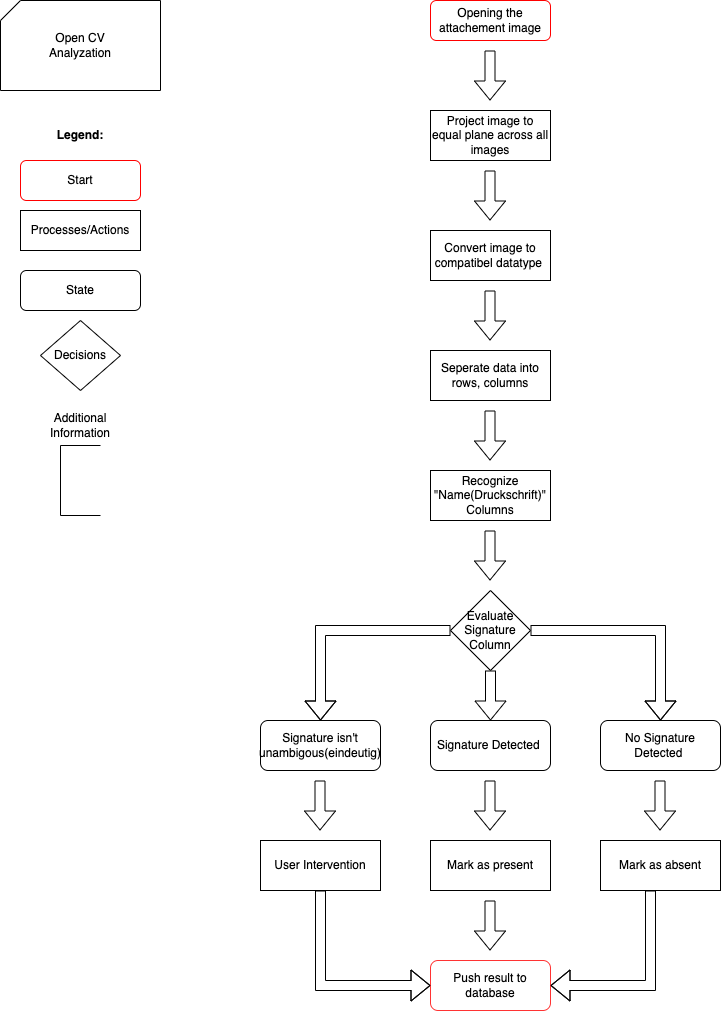

The diagram above was exported from draw.io. Its source (the exported page's mxGraphModel, read from the mxfile embedded in the PNG):
<mxGraphModel dx="1188" dy="546" grid="1" gridSize="10" guides="1" tooltips="1" connect="1" arrows="1" fold="1" page="1" pageScale="1" pageWidth="827" pageHeight="1169" math="0" shadow="0">
  <root>
    <mxCell id="WIyWlLk6GJQsqaUBKTNV-0" />
    <mxCell id="WIyWlLk6GJQsqaUBKTNV-1" parent="WIyWlLk6GJQsqaUBKTNV-0" />
    <mxCell id="CbuRB8H8sCCOuhlkq7PC-52" value="Start/End of the Sequence" style="rounded=1;whiteSpace=wrap;html=1;fontSize=12;glass=0;strokeWidth=1;shadow=0;strokeColor=#FF0000;" parent="WIyWlLk6GJQsqaUBKTNV-1" vertex="1">
      <mxGeometry x="90" y="250" width="120" height="40" as="geometry" />
    </mxCell>
    <mxCell id="CbuRB8H8sCCOuhlkq7PC-53" value="Processes/Actions" style="rounded=0;whiteSpace=wrap;html=1;fontSize=12;glass=0;strokeWidth=1;shadow=0;" parent="WIyWlLk6GJQsqaUBKTNV-1" vertex="1">
      <mxGeometry x="90" y="250" width="120" height="40" as="geometry" />
    </mxCell>
    <mxCell id="CbuRB8H8sCCOuhlkq7PC-54" value="Decisions" style="rhombus;whiteSpace=wrap;html=1;" parent="WIyWlLk6GJQsqaUBKTNV-1" vertex="1">
      <mxGeometry x="110" y="360" width="80" height="70" as="geometry" />
    </mxCell>
    <mxCell id="CbuRB8H8sCCOuhlkq7PC-56" value="" style="shape=partialRectangle;whiteSpace=wrap;html=1;bottom=1;right=1;left=1;top=0;fillColor=none;routingCenterX=-0.5;rotation=90;" parent="WIyWlLk6GJQsqaUBKTNV-1" vertex="1">
      <mxGeometry x="115" y="500" width="70" height="40" as="geometry" />
    </mxCell>
    <mxCell id="CbuRB8H8sCCOuhlkq7PC-57" value="Additional Information" style="text;html=1;strokeColor=none;fillColor=none;align=center;verticalAlign=middle;whiteSpace=wrap;rounded=0;" parent="WIyWlLk6GJQsqaUBKTNV-1" vertex="1">
      <mxGeometry x="120" y="450" width="60" height="30" as="geometry" />
    </mxCell>
    <mxCell id="CbuRB8H8sCCOuhlkq7PC-66" value="" style="verticalLabelPosition=bottom;verticalAlign=top;html=1;shape=card;whiteSpace=wrap;size=20;arcSize=12;align=center;" parent="WIyWlLk6GJQsqaUBKTNV-1" vertex="1">
      <mxGeometry x="70" y="40" width="160" height="90" as="geometry" />
    </mxCell>
    <mxCell id="CbuRB8H8sCCOuhlkq7PC-67" value="Open CV Analyzation" style="text;html=1;strokeColor=none;fillColor=none;align=center;verticalAlign=middle;whiteSpace=wrap;rounded=0;" parent="WIyWlLk6GJQsqaUBKTNV-1" vertex="1">
      <mxGeometry x="120" y="70" width="60" height="30" as="geometry" />
    </mxCell>
    <mxCell id="CbuRB8H8sCCOuhlkq7PC-68" value="&lt;b&gt;Legend:&lt;/b&gt;" style="text;html=1;strokeColor=none;fillColor=none;align=center;verticalAlign=middle;whiteSpace=wrap;rounded=0;" parent="WIyWlLk6GJQsqaUBKTNV-1" vertex="1">
      <mxGeometry x="120" y="160" width="60" height="30" as="geometry" />
    </mxCell>
    <mxCell id="CbuRB8H8sCCOuhlkq7PC-69" value="Start" style="rounded=1;whiteSpace=wrap;html=1;fontSize=12;glass=0;strokeWidth=1;shadow=0;strokeColor=#FF0000;" parent="WIyWlLk6GJQsqaUBKTNV-1" vertex="1">
      <mxGeometry x="90" y="200" width="120" height="40" as="geometry" />
    </mxCell>
    <mxCell id="aovXvjX4OymMQ-b7WY1g-1" value="Opening the attachement image" style="rounded=1;whiteSpace=wrap;html=1;fontSize=12;glass=0;strokeWidth=1;shadow=0;strokeColor=#FF0000;" parent="WIyWlLk6GJQsqaUBKTNV-1" vertex="1">
      <mxGeometry x="500" y="40" width="120" height="40" as="geometry" />
    </mxCell>
    <mxCell id="aovXvjX4OymMQ-b7WY1g-2" value="Project image to equal plane across all images" style="rounded=0;whiteSpace=wrap;html=1;fontSize=12;glass=0;strokeWidth=1;shadow=0;" parent="WIyWlLk6GJQsqaUBKTNV-1" vertex="1">
      <mxGeometry x="500" y="150" width="120" height="50" as="geometry" />
    </mxCell>
    <mxCell id="aovXvjX4OymMQ-b7WY1g-3" value="" style="shape=flexArrow;endArrow=classic;html=1;rounded=0;" parent="WIyWlLk6GJQsqaUBKTNV-1" edge="1">
      <mxGeometry width="50" height="50" relative="1" as="geometry">
        <mxPoint x="559.5" y="90" as="sourcePoint" />
        <mxPoint x="559.5" y="140" as="targetPoint" />
      </mxGeometry>
    </mxCell>
    <mxCell id="aovXvjX4OymMQ-b7WY1g-4" value="Convert image to compatibel datatype&amp;nbsp;" style="rounded=0;whiteSpace=wrap;html=1;fontSize=12;glass=0;strokeWidth=1;shadow=0;" parent="WIyWlLk6GJQsqaUBKTNV-1" vertex="1">
      <mxGeometry x="500" y="270" width="120" height="50" as="geometry" />
    </mxCell>
    <mxCell id="aovXvjX4OymMQ-b7WY1g-5" value="" style="shape=flexArrow;endArrow=classic;html=1;rounded=0;" parent="WIyWlLk6GJQsqaUBKTNV-1" edge="1">
      <mxGeometry width="50" height="50" relative="1" as="geometry">
        <mxPoint x="559.5" y="210" as="sourcePoint" />
        <mxPoint x="559.5" y="260" as="targetPoint" />
      </mxGeometry>
    </mxCell>
    <mxCell id="aovXvjX4OymMQ-b7WY1g-7" value="Seperate data into rows, columns" style="rounded=0;whiteSpace=wrap;html=1;fontSize=12;glass=0;strokeWidth=1;shadow=0;" parent="WIyWlLk6GJQsqaUBKTNV-1" vertex="1">
      <mxGeometry x="500" y="390" width="120" height="50" as="geometry" />
    </mxCell>
    <mxCell id="aovXvjX4OymMQ-b7WY1g-9" value="" style="shape=flexArrow;endArrow=classic;html=1;rounded=0;" parent="WIyWlLk6GJQsqaUBKTNV-1" edge="1">
      <mxGeometry width="50" height="50" relative="1" as="geometry">
        <mxPoint x="559.5" y="330" as="sourcePoint" />
        <mxPoint x="559.5" y="380" as="targetPoint" />
      </mxGeometry>
    </mxCell>
    <mxCell id="aovXvjX4OymMQ-b7WY1g-10" value="Recognize &quot;Name(Druckschrift)&quot; Columns" style="rounded=0;whiteSpace=wrap;html=1;fontSize=12;glass=0;strokeWidth=1;shadow=0;" parent="WIyWlLk6GJQsqaUBKTNV-1" vertex="1">
      <mxGeometry x="500" y="510" width="120" height="50" as="geometry" />
    </mxCell>
    <mxCell id="aovXvjX4OymMQ-b7WY1g-11" value="" style="shape=flexArrow;endArrow=classic;html=1;rounded=0;" parent="WIyWlLk6GJQsqaUBKTNV-1" edge="1">
      <mxGeometry width="50" height="50" relative="1" as="geometry">
        <mxPoint x="559.5" y="450" as="sourcePoint" />
        <mxPoint x="559.5" y="500" as="targetPoint" />
      </mxGeometry>
    </mxCell>
    <mxCell id="aovXvjX4OymMQ-b7WY1g-14" value="" style="shape=flexArrow;endArrow=classic;html=1;rounded=0;" parent="WIyWlLk6GJQsqaUBKTNV-1" edge="1">
      <mxGeometry width="50" height="50" relative="1" as="geometry">
        <mxPoint x="559.5" y="570" as="sourcePoint" />
        <mxPoint x="559.5" y="620" as="targetPoint" />
      </mxGeometry>
    </mxCell>
    <mxCell id="aovXvjX4OymMQ-b7WY1g-15" value="Evaluate Signature Column" style="rhombus;whiteSpace=wrap;html=1;" parent="WIyWlLk6GJQsqaUBKTNV-1" vertex="1">
      <mxGeometry x="520" y="630" width="80" height="80" as="geometry" />
    </mxCell>
    <mxCell id="aovXvjX4OymMQ-b7WY1g-16" value="Signature isn't unambigous(eindeutig)" style="rounded=1;whiteSpace=wrap;html=1;fontSize=12;glass=0;strokeWidth=1;shadow=0;" parent="WIyWlLk6GJQsqaUBKTNV-1" vertex="1">
      <mxGeometry x="330" y="760" width="120" height="50" as="geometry" />
    </mxCell>
    <mxCell id="aovXvjX4OymMQ-b7WY1g-17" value="Signature Detected&amp;nbsp;" style="rounded=1;whiteSpace=wrap;html=1;fontSize=12;glass=0;strokeWidth=1;shadow=0;" parent="WIyWlLk6GJQsqaUBKTNV-1" vertex="1">
      <mxGeometry x="500" y="760" width="120" height="50" as="geometry" />
    </mxCell>
    <mxCell id="aovXvjX4OymMQ-b7WY1g-18" value="No Signature Detected&amp;nbsp;" style="rounded=1;whiteSpace=wrap;html=1;fontSize=12;glass=0;strokeWidth=1;shadow=0;" parent="WIyWlLk6GJQsqaUBKTNV-1" vertex="1">
      <mxGeometry x="670" y="760" width="120" height="50" as="geometry" />
    </mxCell>
    <mxCell id="aovXvjX4OymMQ-b7WY1g-19" value="" style="shape=flexArrow;endArrow=classic;html=1;rounded=0;entryX=0.5;entryY=0;entryDx=0;entryDy=0;exitX=0;exitY=0.5;exitDx=0;exitDy=0;" parent="WIyWlLk6GJQsqaUBKTNV-1" source="aovXvjX4OymMQ-b7WY1g-15" target="aovXvjX4OymMQ-b7WY1g-16" edge="1">
      <mxGeometry width="50" height="50" relative="1" as="geometry">
        <mxPoint x="450" y="720" as="sourcePoint" />
        <mxPoint x="500" y="670" as="targetPoint" />
        <Array as="points">
          <mxPoint x="390" y="670" />
        </Array>
      </mxGeometry>
    </mxCell>
    <mxCell id="aovXvjX4OymMQ-b7WY1g-20" value="" style="shape=flexArrow;endArrow=classic;html=1;rounded=0;entryX=0.5;entryY=0;entryDx=0;entryDy=0;exitX=0.5;exitY=1;exitDx=0;exitDy=0;" parent="WIyWlLk6GJQsqaUBKTNV-1" source="aovXvjX4OymMQ-b7WY1g-15" target="aovXvjX4OymMQ-b7WY1g-17" edge="1">
      <mxGeometry width="50" height="50" relative="1" as="geometry">
        <mxPoint x="530" y="680" as="sourcePoint" />
        <mxPoint x="400" y="770" as="targetPoint" />
        <Array as="points" />
      </mxGeometry>
    </mxCell>
    <mxCell id="aovXvjX4OymMQ-b7WY1g-21" value="" style="shape=flexArrow;endArrow=classic;html=1;rounded=0;entryX=0.5;entryY=0;entryDx=0;entryDy=0;" parent="WIyWlLk6GJQsqaUBKTNV-1" source="aovXvjX4OymMQ-b7WY1g-15" edge="1">
      <mxGeometry width="50" height="50" relative="1" as="geometry">
        <mxPoint x="860" y="670" as="sourcePoint" />
        <mxPoint x="730" y="760" as="targetPoint" />
        <Array as="points">
          <mxPoint x="730" y="670" />
        </Array>
      </mxGeometry>
    </mxCell>
    <mxCell id="aovXvjX4OymMQ-b7WY1g-22" value="User Intervention" style="rounded=0;whiteSpace=wrap;html=1;fontSize=12;glass=0;strokeWidth=1;shadow=0;" parent="WIyWlLk6GJQsqaUBKTNV-1" vertex="1">
      <mxGeometry x="330" y="880" width="120" height="50" as="geometry" />
    </mxCell>
    <mxCell id="aovXvjX4OymMQ-b7WY1g-23" value="State" style="rounded=1;whiteSpace=wrap;html=1;fontSize=12;glass=0;strokeWidth=1;shadow=0;" parent="WIyWlLk6GJQsqaUBKTNV-1" vertex="1">
      <mxGeometry x="90" y="310" width="120" height="40" as="geometry" />
    </mxCell>
    <mxCell id="aovXvjX4OymMQ-b7WY1g-24" value="" style="shape=flexArrow;endArrow=classic;html=1;rounded=0;entryX=0.5;entryY=0;entryDx=0;entryDy=0;exitX=0.5;exitY=1;exitDx=0;exitDy=0;" parent="WIyWlLk6GJQsqaUBKTNV-1" edge="1">
      <mxGeometry width="50" height="50" relative="1" as="geometry">
        <mxPoint x="389.5" y="820" as="sourcePoint" />
        <mxPoint x="389.5" y="870" as="targetPoint" />
        <Array as="points" />
      </mxGeometry>
    </mxCell>
    <mxCell id="aovXvjX4OymMQ-b7WY1g-25" value="Mark as present" style="rounded=0;whiteSpace=wrap;html=1;fontSize=12;glass=0;strokeWidth=1;shadow=0;" parent="WIyWlLk6GJQsqaUBKTNV-1" vertex="1">
      <mxGeometry x="500" y="880" width="120" height="50" as="geometry" />
    </mxCell>
    <mxCell id="aovXvjX4OymMQ-b7WY1g-26" value="" style="shape=flexArrow;endArrow=classic;html=1;rounded=0;entryX=0.5;entryY=0;entryDx=0;entryDy=0;exitX=0.5;exitY=1;exitDx=0;exitDy=0;" parent="WIyWlLk6GJQsqaUBKTNV-1" edge="1">
      <mxGeometry width="50" height="50" relative="1" as="geometry">
        <mxPoint x="559.5" y="820" as="sourcePoint" />
        <mxPoint x="559.5" y="870" as="targetPoint" />
        <Array as="points" />
      </mxGeometry>
    </mxCell>
    <mxCell id="aovXvjX4OymMQ-b7WY1g-27" value="Mark as absent" style="rounded=0;whiteSpace=wrap;html=1;fontSize=12;glass=0;strokeWidth=1;shadow=0;" parent="WIyWlLk6GJQsqaUBKTNV-1" vertex="1">
      <mxGeometry x="670" y="880" width="120" height="50" as="geometry" />
    </mxCell>
    <mxCell id="aovXvjX4OymMQ-b7WY1g-28" value="" style="shape=flexArrow;endArrow=classic;html=1;rounded=0;entryX=0.5;entryY=0;entryDx=0;entryDy=0;exitX=0.5;exitY=1;exitDx=0;exitDy=0;" parent="WIyWlLk6GJQsqaUBKTNV-1" edge="1">
      <mxGeometry width="50" height="50" relative="1" as="geometry">
        <mxPoint x="729.5" y="820" as="sourcePoint" />
        <mxPoint x="729.5" y="870" as="targetPoint" />
        <Array as="points" />
      </mxGeometry>
    </mxCell>
    <mxCell id="aovXvjX4OymMQ-b7WY1g-29" value="Push result to database" style="rounded=1;whiteSpace=wrap;html=1;fontSize=12;glass=0;strokeWidth=1;shadow=0;strokeColor=#FF3333;" parent="WIyWlLk6GJQsqaUBKTNV-1" vertex="1">
      <mxGeometry x="500" y="1000" width="120" height="50" as="geometry" />
    </mxCell>
    <mxCell id="aovXvjX4OymMQ-b7WY1g-30" value="" style="shape=flexArrow;endArrow=classic;html=1;rounded=0;entryX=0;entryY=0.5;entryDx=0;entryDy=0;exitX=0.5;exitY=1;exitDx=0;exitDy=0;" parent="WIyWlLk6GJQsqaUBKTNV-1" source="aovXvjX4OymMQ-b7WY1g-22" target="aovXvjX4OymMQ-b7WY1g-29" edge="1">
      <mxGeometry width="50" height="50" relative="1" as="geometry">
        <mxPoint x="400" y="930" as="sourcePoint" />
        <mxPoint x="270" y="1020" as="targetPoint" />
        <Array as="points">
          <mxPoint x="390" y="1025" />
        </Array>
      </mxGeometry>
    </mxCell>
    <mxCell id="aovXvjX4OymMQ-b7WY1g-31" value="" style="shape=flexArrow;endArrow=classic;html=1;rounded=0;entryX=0.5;entryY=0;entryDx=0;entryDy=0;exitX=0.5;exitY=1;exitDx=0;exitDy=0;" parent="WIyWlLk6GJQsqaUBKTNV-1" edge="1">
      <mxGeometry width="50" height="50" relative="1" as="geometry">
        <mxPoint x="559.5" y="940" as="sourcePoint" />
        <mxPoint x="559.5" y="990" as="targetPoint" />
        <Array as="points" />
      </mxGeometry>
    </mxCell>
    <mxCell id="aovXvjX4OymMQ-b7WY1g-32" value="" style="shape=flexArrow;endArrow=classic;html=1;rounded=0;entryX=1;entryY=0.5;entryDx=0;entryDy=0;" parent="WIyWlLk6GJQsqaUBKTNV-1" target="aovXvjX4OymMQ-b7WY1g-29" edge="1">
      <mxGeometry width="50" height="50" relative="1" as="geometry">
        <mxPoint x="720" y="930" as="sourcePoint" />
        <mxPoint x="850" y="1020" as="targetPoint" />
        <Array as="points">
          <mxPoint x="720" y="1025" />
        </Array>
      </mxGeometry>
    </mxCell>
  </root>
</mxGraphModel>